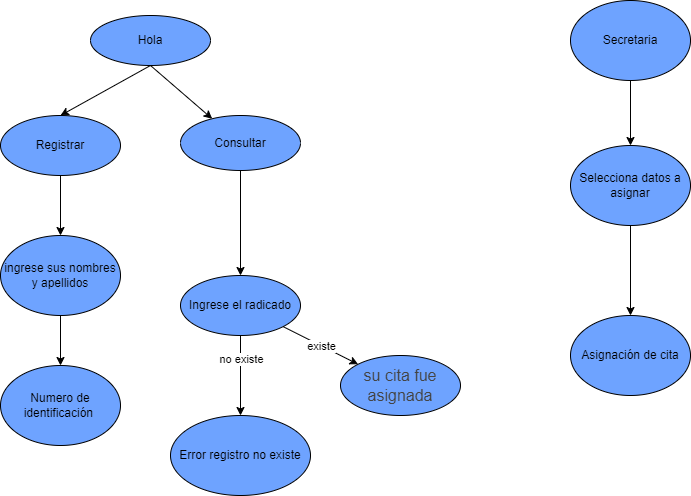

The diagram above was exported from draw.io. Its source (the exported page's mxGraphModel, read from the mxfile embedded in the PNG):
<mxGraphModel dx="1038" dy="579" grid="1" gridSize="10" guides="1" tooltips="1" connect="1" arrows="1" fold="1" page="1" pageScale="1" pageWidth="827" pageHeight="1169" math="0" shadow="0">
  <root>
    <mxCell id="0" />
    <mxCell id="1" parent="0" />
    <mxCell id="LKVXiqw8TYYFJuA2tmsO-4" style="rounded=0;orthogonalLoop=1;jettySize=auto;html=1;exitX=0.5;exitY=1;exitDx=0;exitDy=0;entryX=0.5;entryY=0;entryDx=0;entryDy=0;fillColor=#6EA3FF;" edge="1" parent="1" source="LKVXiqw8TYYFJuA2tmsO-1" target="LKVXiqw8TYYFJuA2tmsO-3">
      <mxGeometry relative="1" as="geometry" />
    </mxCell>
    <mxCell id="LKVXiqw8TYYFJuA2tmsO-9" style="edgeStyle=none;rounded=0;orthogonalLoop=1;jettySize=auto;html=1;exitX=0.5;exitY=1;exitDx=0;exitDy=0;fillColor=#6EA3FF;" edge="1" parent="1" source="LKVXiqw8TYYFJuA2tmsO-1" target="LKVXiqw8TYYFJuA2tmsO-2">
      <mxGeometry relative="1" as="geometry" />
    </mxCell>
    <mxCell id="LKVXiqw8TYYFJuA2tmsO-1" value="Hola" style="ellipse;whiteSpace=wrap;html=1;fillColor=#6EA3FF;" vertex="1" parent="1">
      <mxGeometry x="190" y="60" width="120" height="50" as="geometry" />
    </mxCell>
    <mxCell id="LKVXiqw8TYYFJuA2tmsO-14" style="edgeStyle=none;rounded=0;orthogonalLoop=1;jettySize=auto;html=1;exitX=0.5;exitY=1;exitDx=0;exitDy=0;fillColor=#6EA3FF;" edge="1" parent="1" source="LKVXiqw8TYYFJuA2tmsO-2" target="LKVXiqw8TYYFJuA2tmsO-12">
      <mxGeometry relative="1" as="geometry" />
    </mxCell>
    <mxCell id="LKVXiqw8TYYFJuA2tmsO-15" style="edgeStyle=none;rounded=0;orthogonalLoop=1;jettySize=auto;html=1;fillColor=#6EA3FF;" edge="1" parent="1" source="LKVXiqw8TYYFJuA2tmsO-12" target="LKVXiqw8TYYFJuA2tmsO-13">
      <mxGeometry relative="1" as="geometry" />
    </mxCell>
    <mxCell id="LKVXiqw8TYYFJuA2tmsO-17" value="existe" style="edgeLabel;html=1;align=center;verticalAlign=middle;resizable=0;points=[];fillColor=#6EA3FF;" vertex="1" connectable="0" parent="LKVXiqw8TYYFJuA2tmsO-15">
      <mxGeometry x="0.4035" y="4" relative="1" as="geometry">
        <mxPoint x="-17" y="-4" as="offset" />
      </mxGeometry>
    </mxCell>
    <mxCell id="LKVXiqw8TYYFJuA2tmsO-2" value="Consultar" style="ellipse;whiteSpace=wrap;html=1;fillColor=#6EA3FF;" vertex="1" parent="1">
      <mxGeometry x="280" y="160" width="120" height="55" as="geometry" />
    </mxCell>
    <mxCell id="LKVXiqw8TYYFJuA2tmsO-10" style="edgeStyle=none;rounded=0;orthogonalLoop=1;jettySize=auto;html=1;exitX=0.5;exitY=1;exitDx=0;exitDy=0;entryX=0.5;entryY=0;entryDx=0;entryDy=0;fillColor=#6EA3FF;" edge="1" parent="1" source="LKVXiqw8TYYFJuA2tmsO-3" target="LKVXiqw8TYYFJuA2tmsO-5">
      <mxGeometry relative="1" as="geometry" />
    </mxCell>
    <mxCell id="LKVXiqw8TYYFJuA2tmsO-3" value="Registrar" style="ellipse;whiteSpace=wrap;html=1;fillColor=#6EA3FF;" vertex="1" parent="1">
      <mxGeometry x="100" y="160" width="120" height="60" as="geometry" />
    </mxCell>
    <mxCell id="LKVXiqw8TYYFJuA2tmsO-11" style="edgeStyle=none;rounded=0;orthogonalLoop=1;jettySize=auto;html=1;exitX=0.5;exitY=1;exitDx=0;exitDy=0;fillColor=#6EA3FF;" edge="1" parent="1" source="LKVXiqw8TYYFJuA2tmsO-5" target="LKVXiqw8TYYFJuA2tmsO-6">
      <mxGeometry relative="1" as="geometry" />
    </mxCell>
    <mxCell id="LKVXiqw8TYYFJuA2tmsO-5" value="ingrese sus nombres y apellidos" style="ellipse;whiteSpace=wrap;html=1;fillColor=#6EA3FF;" vertex="1" parent="1">
      <mxGeometry x="100" y="280" width="120" height="80" as="geometry" />
    </mxCell>
    <mxCell id="LKVXiqw8TYYFJuA2tmsO-6" value="Numero de identificación&amp;nbsp;" style="ellipse;whiteSpace=wrap;html=1;fillColor=#6EA3FF;" vertex="1" parent="1">
      <mxGeometry x="100" y="410" width="120" height="80" as="geometry" />
    </mxCell>
    <mxCell id="LKVXiqw8TYYFJuA2tmsO-18" style="edgeStyle=none;rounded=0;orthogonalLoop=1;jettySize=auto;html=1;exitX=0.5;exitY=1;exitDx=0;exitDy=0;fillColor=#6EA3FF;" edge="1" parent="1" source="LKVXiqw8TYYFJuA2tmsO-12" target="LKVXiqw8TYYFJuA2tmsO-16">
      <mxGeometry relative="1" as="geometry" />
    </mxCell>
    <mxCell id="LKVXiqw8TYYFJuA2tmsO-19" value="no existe" style="edgeLabel;html=1;align=center;verticalAlign=middle;resizable=0;points=[];fillColor=#6EA3FF;" vertex="1" connectable="0" parent="LKVXiqw8TYYFJuA2tmsO-18">
      <mxGeometry x="0.768" y="3" relative="1" as="geometry">
        <mxPoint x="-3" y="-48" as="offset" />
      </mxGeometry>
    </mxCell>
    <mxCell id="LKVXiqw8TYYFJuA2tmsO-12" value="Ingrese el radicado" style="ellipse;whiteSpace=wrap;html=1;fillColor=#6EA3FF;" vertex="1" parent="1">
      <mxGeometry x="280" y="320" width="120" height="60" as="geometry" />
    </mxCell>
    <mxCell id="LKVXiqw8TYYFJuA2tmsO-13" value="&lt;font color=&quot;#444444&quot;&gt;&lt;span style=&quot;font-size: 16px&quot;&gt;su cita fue asignada&lt;/span&gt;&lt;/font&gt;" style="ellipse;whiteSpace=wrap;html=1;fillColor=#6EA3FF;" vertex="1" parent="1">
      <mxGeometry x="440" y="400" width="120" height="60" as="geometry" />
    </mxCell>
    <mxCell id="LKVXiqw8TYYFJuA2tmsO-16" value="Error registro no existe" style="ellipse;whiteSpace=wrap;html=1;fillColor=#6EA3FF;" vertex="1" parent="1">
      <mxGeometry x="270" y="460" width="140" height="80" as="geometry" />
    </mxCell>
    <mxCell id="LKVXiqw8TYYFJuA2tmsO-22" style="edgeStyle=none;rounded=0;orthogonalLoop=1;jettySize=auto;html=1;exitX=0.5;exitY=1;exitDx=0;exitDy=0;fillColor=#6EA3FF;" edge="1" parent="1" source="LKVXiqw8TYYFJuA2tmsO-20" target="LKVXiqw8TYYFJuA2tmsO-21">
      <mxGeometry relative="1" as="geometry" />
    </mxCell>
    <mxCell id="LKVXiqw8TYYFJuA2tmsO-20" value="Secretaria" style="ellipse;whiteSpace=wrap;html=1;labelBackgroundColor=none;fillColor=#6EA3FF;" vertex="1" parent="1">
      <mxGeometry x="670" y="45" width="120" height="80" as="geometry" />
    </mxCell>
    <mxCell id="LKVXiqw8TYYFJuA2tmsO-24" style="edgeStyle=none;rounded=0;orthogonalLoop=1;jettySize=auto;html=1;exitX=0.5;exitY=1;exitDx=0;exitDy=0;fillColor=#6EA3FF;" edge="1" parent="1" source="LKVXiqw8TYYFJuA2tmsO-21" target="LKVXiqw8TYYFJuA2tmsO-23">
      <mxGeometry relative="1" as="geometry" />
    </mxCell>
    <mxCell id="LKVXiqw8TYYFJuA2tmsO-21" value="Selecciona datos a asignar" style="ellipse;whiteSpace=wrap;html=1;labelBackgroundColor=none;fillColor=#6EA3FF;" vertex="1" parent="1">
      <mxGeometry x="670" y="190" width="120" height="80" as="geometry" />
    </mxCell>
    <mxCell id="LKVXiqw8TYYFJuA2tmsO-23" value="Asignación de cita" style="ellipse;whiteSpace=wrap;html=1;labelBackgroundColor=none;fillColor=#6EA3FF;" vertex="1" parent="1">
      <mxGeometry x="670" y="360" width="120" height="80" as="geometry" />
    </mxCell>
  </root>
</mxGraphModel>